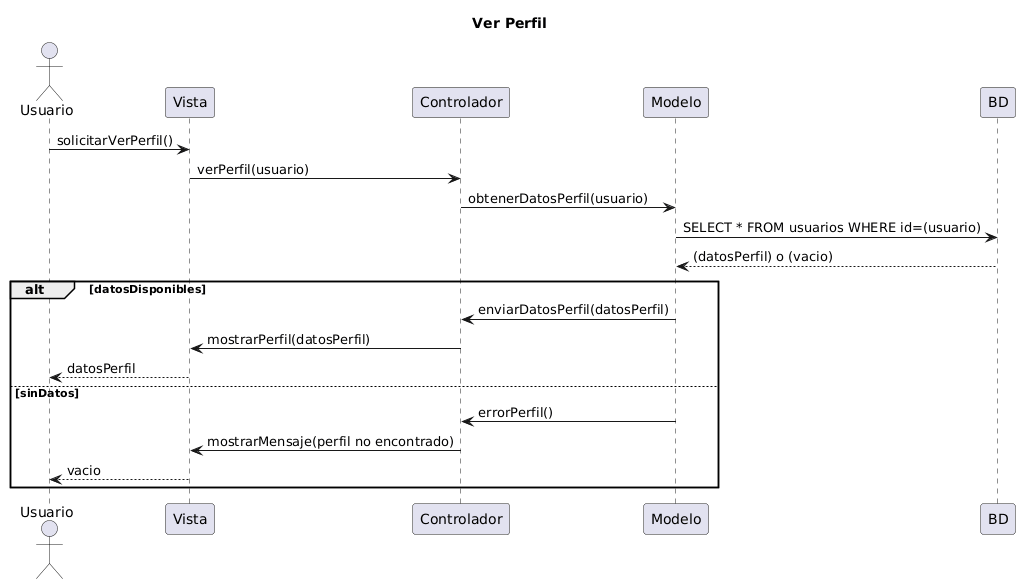

The diagram above was rendered by PlantUML. Its source (embedded in the PNG):
@startuml
title Ver Perfil
actor Usuario

Usuario -> Vista: solicitarVerPerfil()
Vista -> Controlador: verPerfil(usuario)
Controlador -> Modelo: obtenerDatosPerfil(usuario)
Modelo -> BD: SELECT * FROM usuarios WHERE id=(usuario)
BD --> Modelo: (datosPerfil) o (vacio)

alt datosDisponibles
    Modelo -> Controlador: enviarDatosPerfil(datosPerfil)
    Controlador -> Vista: mostrarPerfil(datosPerfil)
    Vista --> Usuario: datosPerfil
else sinDatos
    Modelo -> Controlador: errorPerfil()
    Controlador -> Vista: mostrarMensaje(perfil no encontrado)
    Vista --> Usuario: vacio
end
@enduml